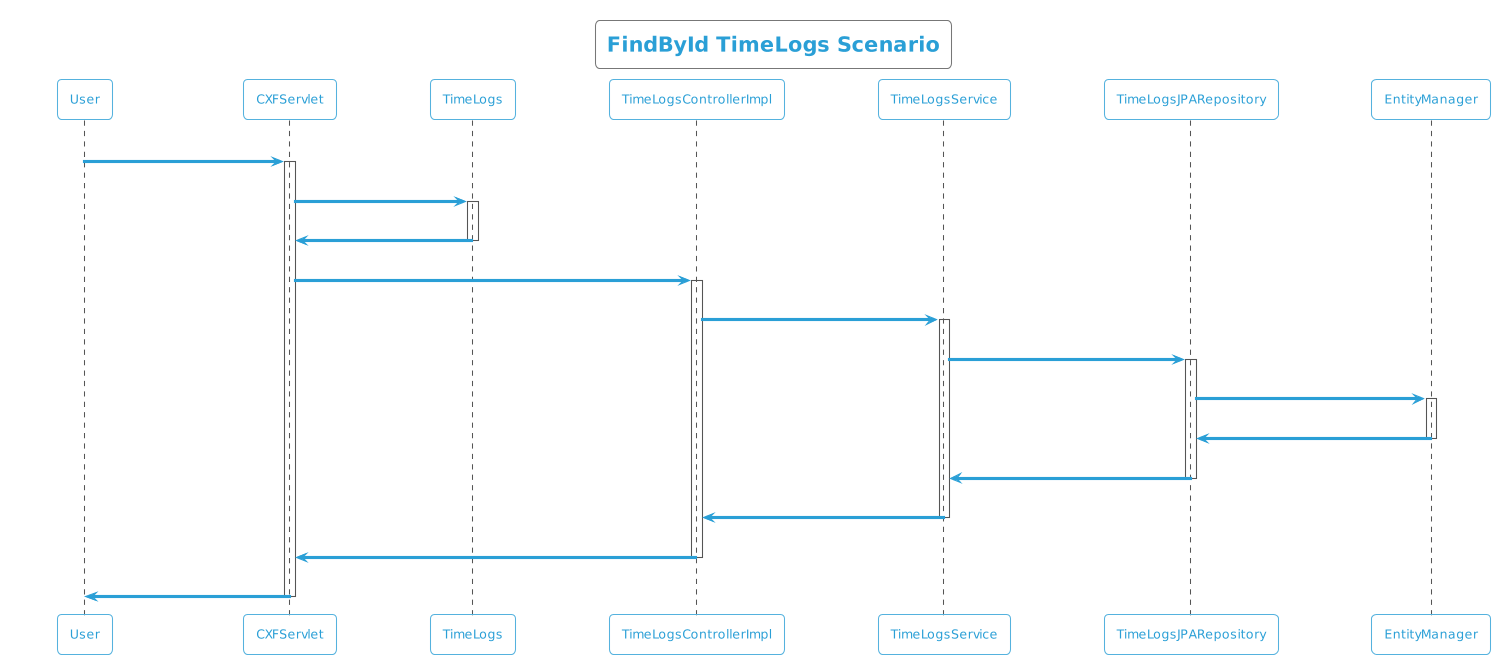

The diagram above was rendered by PlantUML. Its source (embedded in the PNG):
@startuml
!theme cyborg-outline
title FindById TimeLogs Scenario
participant User
User -> CXFServlet: GET, TimeLogs
activate CXFServlet
CXFServlet -> TimeLogs: << findById >>
activate TimeLogs
TimeLogs -> CXFServlet: << instance >>
deactivate TimeLogs
CXFServlet -> TimeLogsControllerImpl: findById(:int)
activate TimeLogsControllerImpl
TimeLogsControllerImpl -> TimeLogsService: findById(:int)
activate TimeLogsService
TimeLogsService -> TimeLogsJPARepository: findById(:int)
activate TimeLogsJPARepository
TimeLogsJPARepository -> EntityManager: response(:TimeLogs)
activate EntityManager
EntityManager -> TimeLogsJPARepository: << persisted TimeLogs >>
deactivate EntityManager
TimeLogsJPARepository -> TimeLogsService: << persisted TimeLogs >>
deactivate TimeLogsJPARepository
TimeLogsService -> TimeLogsControllerImpl: << persisted TimeLogs >>
deactivate TimeLogsService
TimeLogsControllerImpl -> CXFServlet: << persisted TimeLogs >>
deactivate TimeLogsControllerImpl
CXFServlet -> User: marshalled TimeLogs XML
deactivate CXFServlet
@enduml